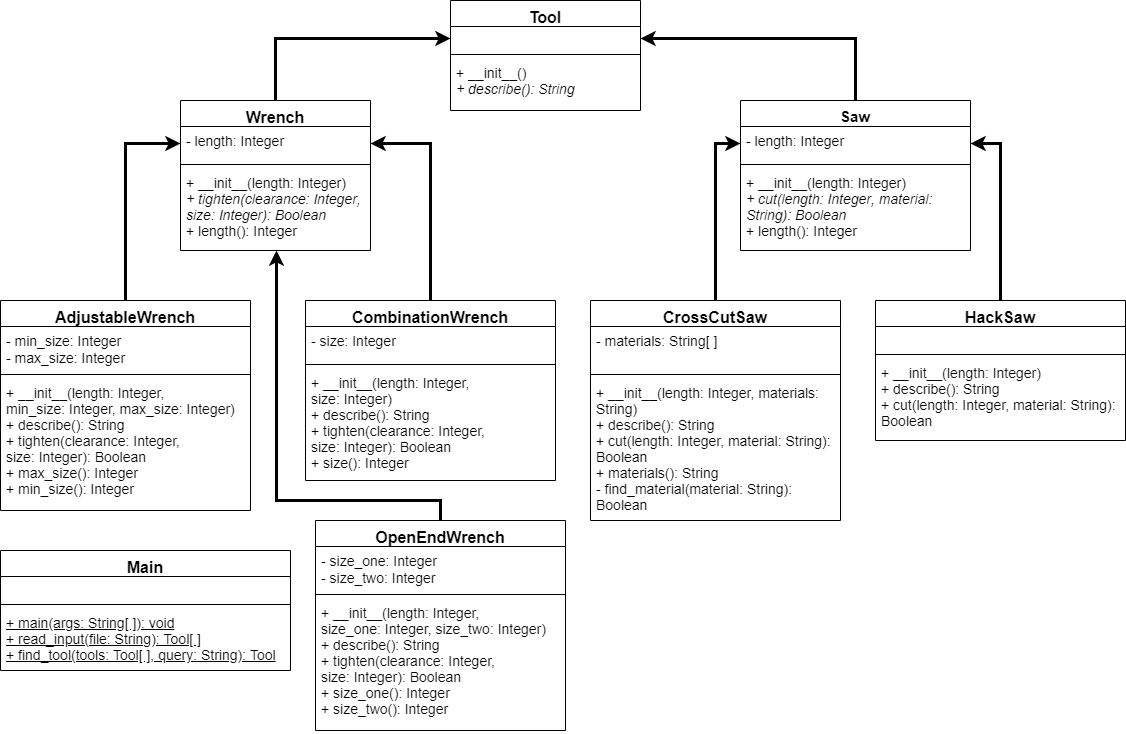

The diagram above was exported from draw.io. Its source (the exported page's mxGraphModel, read from the mxfile embedded in the PNG):
<mxGraphModel dx="2272" dy="745" grid="1" gridSize="10" guides="1" tooltips="1" connect="1" arrows="1" fold="1" page="1" pageScale="1" pageWidth="850" pageHeight="1100" background="#ffffff" math="0" shadow="0">
  <root>
    <mxCell id="0" />
    <mxCell id="1" parent="0" />
    <mxCell id="-CyeAmX5b8xPktGVDIq7-6" style="edgeStyle=orthogonalEdgeStyle;rounded=0;orthogonalLoop=1;jettySize=auto;html=1;exitX=0.5;exitY=0;exitDx=0;exitDy=0;entryX=0;entryY=0.5;entryDx=0;entryDy=0;strokeWidth=3;" parent="1" source="tuFxTkSNywEU08Wv1BFb-5" target="-CyeAmX5b8xPktGVDIq7-2" edge="1">
      <mxGeometry relative="1" as="geometry" />
    </mxCell>
    <mxCell id="tuFxTkSNywEU08Wv1BFb-5" value="Wrench" style="swimlane;fontStyle=1;align=center;verticalAlign=top;childLayout=stackLayout;horizontal=1;startSize=26;horizontalStack=0;resizeParent=1;resizeParentMax=0;resizeLast=0;collapsible=1;marginBottom=0;fontSize=16;" parent="1" vertex="1">
      <mxGeometry x="30" y="110" width="190" height="150" as="geometry">
        <mxRectangle x="50" y="270" width="60" height="26" as="alternateBounds" />
      </mxGeometry>
    </mxCell>
    <mxCell id="tuFxTkSNywEU08Wv1BFb-6" value="- length: Integer" style="text;strokeColor=none;fillColor=none;align=left;verticalAlign=top;spacingLeft=4;spacingRight=4;overflow=hidden;rotatable=0;points=[[0,0.5],[1,0.5]];portConstraint=eastwest;fontSize=14;" parent="tuFxTkSNywEU08Wv1BFb-5" vertex="1">
      <mxGeometry y="26" width="190" height="34" as="geometry" />
    </mxCell>
    <mxCell id="tuFxTkSNywEU08Wv1BFb-7" value="" style="line;strokeWidth=1;fillColor=none;align=left;verticalAlign=middle;spacingTop=-1;spacingLeft=3;spacingRight=3;rotatable=0;labelPosition=right;points=[];portConstraint=eastwest;" parent="tuFxTkSNywEU08Wv1BFb-5" vertex="1">
      <mxGeometry y="60" width="190" height="8" as="geometry" />
    </mxCell>
    <mxCell id="tuFxTkSNywEU08Wv1BFb-8" value="+ __init__(length:&amp;nbsp;&lt;span style=&quot;white-space: nowrap&quot;&gt;Integer&lt;/span&gt;)&lt;br&gt;&lt;i&gt;+ tighten(clearance:&amp;nbsp;&lt;/i&gt;&lt;span style=&quot;white-space: nowrap&quot;&gt;&lt;i&gt;Integer&lt;/i&gt;&lt;/span&gt;&lt;i&gt;, size:&amp;nbsp;&lt;/i&gt;&lt;span style=&quot;white-space: nowrap&quot;&gt;&lt;i&gt;Integer&lt;/i&gt;&lt;/span&gt;&lt;i&gt;): Boolean&lt;/i&gt;&lt;br&gt;+ length():&amp;nbsp;&lt;span style=&quot;white-space: nowrap&quot;&gt;Integer&lt;/span&gt;" style="text;strokeColor=none;fillColor=none;align=left;verticalAlign=top;spacingLeft=4;spacingRight=4;overflow=hidden;rotatable=0;points=[[0,0.5],[1,0.5]];portConstraint=eastwest;fontSize=14;whiteSpace=wrap;html=1;" parent="tuFxTkSNywEU08Wv1BFb-5" vertex="1">
      <mxGeometry y="68" width="190" height="82" as="geometry" />
    </mxCell>
    <mxCell id="-CyeAmX5b8xPktGVDIq7-8" style="edgeStyle=orthogonalEdgeStyle;rounded=0;orthogonalLoop=1;jettySize=auto;html=1;exitX=0.5;exitY=0;exitDx=0;exitDy=0;entryX=1;entryY=0.5;entryDx=0;entryDy=0;strokeWidth=3;" parent="1" source="tuFxTkSNywEU08Wv1BFb-9" target="-CyeAmX5b8xPktGVDIq7-2" edge="1">
      <mxGeometry relative="1" as="geometry" />
    </mxCell>
    <mxCell id="tuFxTkSNywEU08Wv1BFb-9" value="Saw" style="swimlane;fontStyle=1;align=center;verticalAlign=top;childLayout=stackLayout;horizontal=1;startSize=26;horizontalStack=0;resizeParent=1;resizeParentMax=0;resizeLast=0;collapsible=1;marginBottom=0;fontSize=15;" parent="1" vertex="1">
      <mxGeometry x="590" y="110" width="230" height="150" as="geometry">
        <mxRectangle x="50" y="270" width="60" height="26" as="alternateBounds" />
      </mxGeometry>
    </mxCell>
    <mxCell id="tuFxTkSNywEU08Wv1BFb-10" value="- length: Integer" style="text;strokeColor=none;fillColor=none;align=left;verticalAlign=top;spacingLeft=4;spacingRight=4;overflow=hidden;rotatable=0;points=[[0,0.5],[1,0.5]];portConstraint=eastwest;fontSize=14;" parent="tuFxTkSNywEU08Wv1BFb-9" vertex="1">
      <mxGeometry y="26" width="230" height="34" as="geometry" />
    </mxCell>
    <mxCell id="tuFxTkSNywEU08Wv1BFb-11" value="" style="line;strokeWidth=1;fillColor=none;align=left;verticalAlign=middle;spacingTop=-1;spacingLeft=3;spacingRight=3;rotatable=0;labelPosition=right;points=[];portConstraint=eastwest;" parent="tuFxTkSNywEU08Wv1BFb-9" vertex="1">
      <mxGeometry y="60" width="230" height="8" as="geometry" />
    </mxCell>
    <mxCell id="tuFxTkSNywEU08Wv1BFb-12" value="+ __init__(length:&amp;nbsp;&lt;span style=&quot;white-space: nowrap&quot;&gt;Integer&lt;/span&gt;)&lt;br&gt;&lt;i&gt;+ cut(length:&amp;nbsp;&lt;/i&gt;&lt;span style=&quot;white-space: nowrap&quot;&gt;&lt;i&gt;Integer&lt;/i&gt;&lt;/span&gt;&lt;i&gt;, material: String): Boolean&lt;/i&gt;&lt;br&gt;+ length():&amp;nbsp;&lt;span style=&quot;white-space: nowrap&quot;&gt;Integer&lt;/span&gt;" style="text;strokeColor=none;fillColor=none;align=left;verticalAlign=top;spacingLeft=4;spacingRight=4;overflow=hidden;rotatable=0;points=[[0,0.5],[1,0.5]];portConstraint=eastwest;fontSize=14;whiteSpace=wrap;html=1;" parent="tuFxTkSNywEU08Wv1BFb-9" vertex="1">
      <mxGeometry y="68" width="230" height="82" as="geometry" />
    </mxCell>
    <mxCell id="-CyeAmX5b8xPktGVDIq7-1" value="Tool" style="swimlane;fontStyle=1;align=center;verticalAlign=top;childLayout=stackLayout;horizontal=1;startSize=26;horizontalStack=0;resizeParent=1;resizeParentMax=0;resizeLast=0;collapsible=1;marginBottom=0;fontSize=16;" parent="1" vertex="1">
      <mxGeometry x="300" y="10" width="190" height="110" as="geometry">
        <mxRectangle x="50" y="270" width="60" height="26" as="alternateBounds" />
      </mxGeometry>
    </mxCell>
    <mxCell id="-CyeAmX5b8xPktGVDIq7-2" value=" " style="text;strokeColor=none;fillColor=none;align=left;verticalAlign=top;spacingLeft=4;spacingRight=4;overflow=hidden;rotatable=0;points=[[0,0.5],[1,0.5]];portConstraint=eastwest;fontSize=14;" parent="-CyeAmX5b8xPktGVDIq7-1" vertex="1">
      <mxGeometry y="26" width="190" height="24" as="geometry" />
    </mxCell>
    <mxCell id="-CyeAmX5b8xPktGVDIq7-3" value="" style="line;strokeWidth=1;fillColor=none;align=left;verticalAlign=middle;spacingTop=-1;spacingLeft=3;spacingRight=3;rotatable=0;labelPosition=right;points=[];portConstraint=eastwest;" parent="-CyeAmX5b8xPktGVDIq7-1" vertex="1">
      <mxGeometry y="50" width="190" height="8" as="geometry" />
    </mxCell>
    <mxCell id="-CyeAmX5b8xPktGVDIq7-4" value="+ __init__()&lt;br&gt;&lt;i&gt;+ describe(): String&lt;/i&gt;" style="text;strokeColor=none;fillColor=none;align=left;verticalAlign=top;spacingLeft=4;spacingRight=4;overflow=hidden;rotatable=0;points=[[0,0.5],[1,0.5]];portConstraint=eastwest;fontSize=14;whiteSpace=wrap;html=1;" parent="-CyeAmX5b8xPktGVDIq7-1" vertex="1">
      <mxGeometry y="58" width="190" height="52" as="geometry" />
    </mxCell>
    <mxCell id="ZaVgHOQWK7qUDxbBlytW-9" style="edgeStyle=orthogonalEdgeStyle;rounded=0;orthogonalLoop=1;jettySize=auto;html=1;exitX=0.5;exitY=0;exitDx=0;exitDy=0;strokeWidth=3;" parent="1" source="ZaVgHOQWK7qUDxbBlytW-1" target="tuFxTkSNywEU08Wv1BFb-6" edge="1">
      <mxGeometry relative="1" as="geometry" />
    </mxCell>
    <mxCell id="ZaVgHOQWK7qUDxbBlytW-1" value="AdjustableWrench" style="swimlane;fontStyle=1;align=center;verticalAlign=top;childLayout=stackLayout;horizontal=1;startSize=26;horizontalStack=0;resizeParent=1;resizeParentMax=0;resizeLast=0;collapsible=1;marginBottom=0;fontSize=16;" parent="1" vertex="1">
      <mxGeometry x="-150" y="310" width="250" height="210" as="geometry">
        <mxRectangle x="50" y="270" width="60" height="26" as="alternateBounds" />
      </mxGeometry>
    </mxCell>
    <mxCell id="ZaVgHOQWK7qUDxbBlytW-2" value="- min_size: Integer&#10;- max_size: Integer" style="text;strokeColor=none;fillColor=none;align=left;verticalAlign=top;spacingLeft=4;spacingRight=4;overflow=hidden;rotatable=0;points=[[0,0.5],[1,0.5]];portConstraint=eastwest;fontSize=14;" parent="ZaVgHOQWK7qUDxbBlytW-1" vertex="1">
      <mxGeometry y="26" width="250" height="44" as="geometry" />
    </mxCell>
    <mxCell id="ZaVgHOQWK7qUDxbBlytW-3" value="" style="line;strokeWidth=1;fillColor=none;align=left;verticalAlign=middle;spacingTop=-1;spacingLeft=3;spacingRight=3;rotatable=0;labelPosition=right;points=[];portConstraint=eastwest;" parent="ZaVgHOQWK7qUDxbBlytW-1" vertex="1">
      <mxGeometry y="70" width="250" height="8" as="geometry" />
    </mxCell>
    <mxCell id="ZaVgHOQWK7qUDxbBlytW-4" value="+ __init__(length: Integer, min_size: Integer, max_size: Integer)&#10;+ describe(): String&#10;+ tighten(clearance: Integer, size: Integer): Boolean&#10;+ max_size(): Integer&#10;+ min_size(): Integer" style="text;strokeColor=none;fillColor=none;align=left;verticalAlign=top;spacingLeft=4;spacingRight=4;overflow=hidden;rotatable=0;points=[[0,0.5],[1,0.5]];portConstraint=eastwest;fontSize=14;whiteSpace=wrap;" parent="ZaVgHOQWK7qUDxbBlytW-1" vertex="1">
      <mxGeometry y="78" width="250" height="132" as="geometry" />
    </mxCell>
    <mxCell id="ZaVgHOQWK7qUDxbBlytW-10" style="edgeStyle=orthogonalEdgeStyle;rounded=0;orthogonalLoop=1;jettySize=auto;html=1;exitX=0.5;exitY=0;exitDx=0;exitDy=0;entryX=1;entryY=0.5;entryDx=0;entryDy=0;strokeWidth=3;" parent="1" source="ZaVgHOQWK7qUDxbBlytW-5" target="tuFxTkSNywEU08Wv1BFb-6" edge="1">
      <mxGeometry relative="1" as="geometry" />
    </mxCell>
    <mxCell id="ZaVgHOQWK7qUDxbBlytW-5" value="CombinationWrench" style="swimlane;fontStyle=1;align=center;verticalAlign=top;childLayout=stackLayout;horizontal=1;startSize=26;horizontalStack=0;resizeParent=1;resizeParentMax=0;resizeLast=0;collapsible=1;marginBottom=0;fontSize=16;" parent="1" vertex="1">
      <mxGeometry x="155" y="310" width="250" height="180" as="geometry">
        <mxRectangle x="50" y="270" width="60" height="26" as="alternateBounds" />
      </mxGeometry>
    </mxCell>
    <mxCell id="ZaVgHOQWK7qUDxbBlytW-6" value="- size: Integer" style="text;strokeColor=none;fillColor=none;align=left;verticalAlign=top;spacingLeft=4;spacingRight=4;overflow=hidden;rotatable=0;points=[[0,0.5],[1,0.5]];portConstraint=eastwest;fontSize=14;" parent="ZaVgHOQWK7qUDxbBlytW-5" vertex="1">
      <mxGeometry y="26" width="250" height="34" as="geometry" />
    </mxCell>
    <mxCell id="ZaVgHOQWK7qUDxbBlytW-7" value="" style="line;strokeWidth=1;fillColor=none;align=left;verticalAlign=middle;spacingTop=-1;spacingLeft=3;spacingRight=3;rotatable=0;labelPosition=right;points=[];portConstraint=eastwest;" parent="ZaVgHOQWK7qUDxbBlytW-5" vertex="1">
      <mxGeometry y="60" width="250" height="8" as="geometry" />
    </mxCell>
    <mxCell id="ZaVgHOQWK7qUDxbBlytW-8" value="+ __init__(length: Integer, size: Integer)&#10;+ describe(): String&#10;+ tighten(clearance: Integer, size: Integer): Boolean&#10;+ size(): Integer" style="text;strokeColor=none;fillColor=none;align=left;verticalAlign=top;spacingLeft=4;spacingRight=4;overflow=hidden;rotatable=0;points=[[0,0.5],[1,0.5]];portConstraint=eastwest;fontSize=14;whiteSpace=wrap;" parent="ZaVgHOQWK7qUDxbBlytW-5" vertex="1">
      <mxGeometry y="68" width="250" height="112" as="geometry" />
    </mxCell>
    <mxCell id="K-H0sd5XCZVKFrXnCX7O-18" style="edgeStyle=orthogonalEdgeStyle;rounded=0;orthogonalLoop=1;jettySize=auto;html=1;exitX=0.5;exitY=0;exitDx=0;exitDy=0;entryX=0.505;entryY=1;entryDx=0;entryDy=0;entryPerimeter=0;strokeWidth=3;fontSize=13;" parent="1" source="K-H0sd5XCZVKFrXnCX7O-1" target="tuFxTkSNywEU08Wv1BFb-8" edge="1">
      <mxGeometry relative="1" as="geometry">
        <Array as="points">
          <mxPoint x="290" y="510" />
          <mxPoint x="126" y="510" />
        </Array>
      </mxGeometry>
    </mxCell>
    <mxCell id="K-H0sd5XCZVKFrXnCX7O-1" value="OpenEndWrench" style="swimlane;fontStyle=1;align=center;verticalAlign=top;childLayout=stackLayout;horizontal=1;startSize=26;horizontalStack=0;resizeParent=1;resizeParentMax=0;resizeLast=0;collapsible=1;marginBottom=0;fontSize=16;" parent="1" vertex="1">
      <mxGeometry x="165" y="530" width="250" height="210" as="geometry">
        <mxRectangle x="50" y="270" width="60" height="26" as="alternateBounds" />
      </mxGeometry>
    </mxCell>
    <mxCell id="K-H0sd5XCZVKFrXnCX7O-2" value="- size_one: Integer&#10;- size_two: Integer" style="text;strokeColor=none;fillColor=none;align=left;verticalAlign=top;spacingLeft=4;spacingRight=4;overflow=hidden;rotatable=0;points=[[0,0.5],[1,0.5]];portConstraint=eastwest;fontSize=14;" parent="K-H0sd5XCZVKFrXnCX7O-1" vertex="1">
      <mxGeometry y="26" width="250" height="44" as="geometry" />
    </mxCell>
    <mxCell id="K-H0sd5XCZVKFrXnCX7O-3" value="" style="line;strokeWidth=1;fillColor=none;align=left;verticalAlign=middle;spacingTop=-1;spacingLeft=3;spacingRight=3;rotatable=0;labelPosition=right;points=[];portConstraint=eastwest;" parent="K-H0sd5XCZVKFrXnCX7O-1" vertex="1">
      <mxGeometry y="70" width="250" height="8" as="geometry" />
    </mxCell>
    <mxCell id="K-H0sd5XCZVKFrXnCX7O-4" value="+ __init__(length: Integer, size_one: Integer, size_two: Integer)&#10;+ describe(): String&#10;+ tighten(clearance: Integer, size: Integer): Boolean&#10;+ size_one(): Integer&#10;+ size_two(): Integer" style="text;strokeColor=none;fillColor=none;align=left;verticalAlign=top;spacingLeft=4;spacingRight=4;overflow=hidden;rotatable=0;points=[[0,0.5],[1,0.5]];portConstraint=eastwest;fontSize=14;whiteSpace=wrap;" parent="K-H0sd5XCZVKFrXnCX7O-1" vertex="1">
      <mxGeometry y="78" width="250" height="132" as="geometry" />
    </mxCell>
    <mxCell id="K-H0sd5XCZVKFrXnCX7O-13" style="edgeStyle=orthogonalEdgeStyle;rounded=0;orthogonalLoop=1;jettySize=auto;html=1;exitX=0.5;exitY=0;exitDx=0;exitDy=0;entryX=0;entryY=0.5;entryDx=0;entryDy=0;fontSize=13;strokeWidth=3;" parent="1" source="K-H0sd5XCZVKFrXnCX7O-5" target="tuFxTkSNywEU08Wv1BFb-10" edge="1">
      <mxGeometry relative="1" as="geometry" />
    </mxCell>
    <mxCell id="K-H0sd5XCZVKFrXnCX7O-5" value="CrossCutSaw" style="swimlane;fontStyle=1;align=center;verticalAlign=top;childLayout=stackLayout;horizontal=1;startSize=26;horizontalStack=0;resizeParent=1;resizeParentMax=0;resizeLast=0;collapsible=1;marginBottom=0;fontSize=16;" parent="1" vertex="1">
      <mxGeometry x="440" y="310" width="250" height="220" as="geometry">
        <mxRectangle x="50" y="270" width="60" height="26" as="alternateBounds" />
      </mxGeometry>
    </mxCell>
    <mxCell id="K-H0sd5XCZVKFrXnCX7O-6" value="- materials: String[ ]" style="text;strokeColor=none;fillColor=none;align=left;verticalAlign=top;spacingLeft=4;spacingRight=4;overflow=hidden;rotatable=0;points=[[0,0.5],[1,0.5]];portConstraint=eastwest;fontSize=14;" parent="K-H0sd5XCZVKFrXnCX7O-5" vertex="1">
      <mxGeometry y="26" width="250" height="44" as="geometry" />
    </mxCell>
    <mxCell id="K-H0sd5XCZVKFrXnCX7O-7" value="" style="line;strokeWidth=1;fillColor=none;align=left;verticalAlign=middle;spacingTop=-1;spacingLeft=3;spacingRight=3;rotatable=0;labelPosition=right;points=[];portConstraint=eastwest;" parent="K-H0sd5XCZVKFrXnCX7O-5" vertex="1">
      <mxGeometry y="70" width="250" height="8" as="geometry" />
    </mxCell>
    <mxCell id="K-H0sd5XCZVKFrXnCX7O-8" value="+ __init__(length: Integer, materials: String)&#10;+ describe(): String&#10;+ cut(length: Integer, material: String): Boolean&#10;+ materials(): String&#10;- find_material(material: String): Boolean" style="text;strokeColor=none;fillColor=none;align=left;verticalAlign=top;spacingLeft=4;spacingRight=4;overflow=hidden;rotatable=0;points=[[0,0.5],[1,0.5]];portConstraint=eastwest;fontSize=14;whiteSpace=wrap;" parent="K-H0sd5XCZVKFrXnCX7O-5" vertex="1">
      <mxGeometry y="78" width="250" height="142" as="geometry" />
    </mxCell>
    <mxCell id="K-H0sd5XCZVKFrXnCX7O-14" style="edgeStyle=orthogonalEdgeStyle;rounded=0;orthogonalLoop=1;jettySize=auto;html=1;exitX=0.5;exitY=0;exitDx=0;exitDy=0;entryX=1;entryY=0.5;entryDx=0;entryDy=0;strokeWidth=3;fontSize=13;" parent="1" source="K-H0sd5XCZVKFrXnCX7O-9" target="tuFxTkSNywEU08Wv1BFb-10" edge="1">
      <mxGeometry relative="1" as="geometry" />
    </mxCell>
    <mxCell id="K-H0sd5XCZVKFrXnCX7O-9" value="HackSaw" style="swimlane;fontStyle=1;align=center;verticalAlign=top;childLayout=stackLayout;horizontal=1;startSize=26;horizontalStack=0;resizeParent=1;resizeParentMax=0;resizeLast=0;collapsible=1;marginBottom=0;fontSize=16;" parent="1" vertex="1">
      <mxGeometry x="725" y="310" width="250" height="140" as="geometry">
        <mxRectangle x="50" y="270" width="60" height="26" as="alternateBounds" />
      </mxGeometry>
    </mxCell>
    <mxCell id="K-H0sd5XCZVKFrXnCX7O-10" value=" " style="text;strokeColor=none;fillColor=none;align=left;verticalAlign=top;spacingLeft=4;spacingRight=4;overflow=hidden;rotatable=0;points=[[0,0.5],[1,0.5]];portConstraint=eastwest;fontSize=14;" parent="K-H0sd5XCZVKFrXnCX7O-9" vertex="1">
      <mxGeometry y="26" width="250" height="24" as="geometry" />
    </mxCell>
    <mxCell id="K-H0sd5XCZVKFrXnCX7O-11" value="" style="line;strokeWidth=1;fillColor=none;align=left;verticalAlign=middle;spacingTop=-1;spacingLeft=3;spacingRight=3;rotatable=0;labelPosition=right;points=[];portConstraint=eastwest;" parent="K-H0sd5XCZVKFrXnCX7O-9" vertex="1">
      <mxGeometry y="50" width="250" height="8" as="geometry" />
    </mxCell>
    <mxCell id="K-H0sd5XCZVKFrXnCX7O-12" value="+ __init__(length: Integer)&#10;+ describe(): String&#10;+ cut(length: Integer, material: String): Boolean" style="text;strokeColor=none;fillColor=none;align=left;verticalAlign=top;spacingLeft=4;spacingRight=4;overflow=hidden;rotatable=0;points=[[0,0.5],[1,0.5]];portConstraint=eastwest;fontSize=14;whiteSpace=wrap;" parent="K-H0sd5XCZVKFrXnCX7O-9" vertex="1">
      <mxGeometry y="58" width="250" height="82" as="geometry" />
    </mxCell>
    <mxCell id="K-H0sd5XCZVKFrXnCX7O-19" value="Main" style="swimlane;fontStyle=1;align=center;verticalAlign=top;childLayout=stackLayout;horizontal=1;startSize=26;horizontalStack=0;resizeParent=1;resizeParentMax=0;resizeLast=0;collapsible=1;marginBottom=0;fontSize=16;" parent="1" vertex="1">
      <mxGeometry x="-150" y="560" width="290" height="120" as="geometry">
        <mxRectangle x="50" y="270" width="60" height="26" as="alternateBounds" />
      </mxGeometry>
    </mxCell>
    <mxCell id="K-H0sd5XCZVKFrXnCX7O-20" value=" " style="text;strokeColor=none;fillColor=none;align=left;verticalAlign=top;spacingLeft=4;spacingRight=4;overflow=hidden;rotatable=0;points=[[0,0.5],[1,0.5]];portConstraint=eastwest;fontSize=14;" parent="K-H0sd5XCZVKFrXnCX7O-19" vertex="1">
      <mxGeometry y="26" width="290" height="24" as="geometry" />
    </mxCell>
    <mxCell id="K-H0sd5XCZVKFrXnCX7O-21" value="" style="line;strokeWidth=1;fillColor=none;align=left;verticalAlign=middle;spacingTop=-1;spacingLeft=3;spacingRight=3;rotatable=0;labelPosition=right;points=[];portConstraint=eastwest;" parent="K-H0sd5XCZVKFrXnCX7O-19" vertex="1">
      <mxGeometry y="50" width="290" height="8" as="geometry" />
    </mxCell>
    <mxCell id="K-H0sd5XCZVKFrXnCX7O-22" value="&lt;u&gt;+ main(args: String[ ]): void&lt;/u&gt;&lt;br&gt;&lt;u&gt;+ read_input(file: String): Tool[ ]&lt;br&gt;+ find_tool(tools: Tool[ ], query: String): Tool&lt;br&gt;&lt;/u&gt;" style="text;strokeColor=none;fillColor=none;align=left;verticalAlign=top;spacingLeft=4;spacingRight=4;overflow=hidden;rotatable=0;points=[[0,0.5],[1,0.5]];portConstraint=eastwest;fontSize=14;whiteSpace=wrap;html=1;" parent="K-H0sd5XCZVKFrXnCX7O-19" vertex="1">
      <mxGeometry y="58" width="290" height="62" as="geometry" />
    </mxCell>
  </root>
</mxGraphModel>